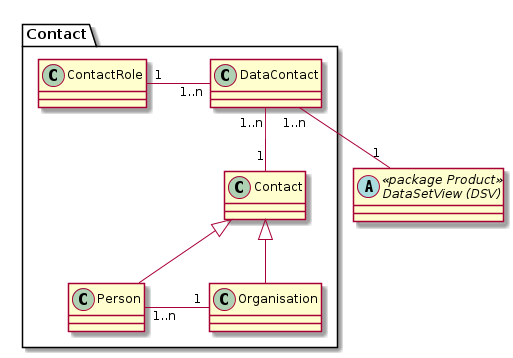

The diagram above was rendered by PlantUML. Its source (embedded in the PNG):
@startuml
abstract class "DataSetView (DSV)" as dsv << package Product >>

package Contact {
	class "ContactRole" as cr
    class "DataContact" as dc
    class "Contact" as con
    class "Person" as pers
    class "Organisation" as org
}

dsv "1" -up- "1..n" dc
cr "1 " -right- "1..n" dc : "       "
dc "1..n" -- "1" con

con <|-- pers
con <|-- org

pers "1..n" -right- "  1" org : "       "
@enduml